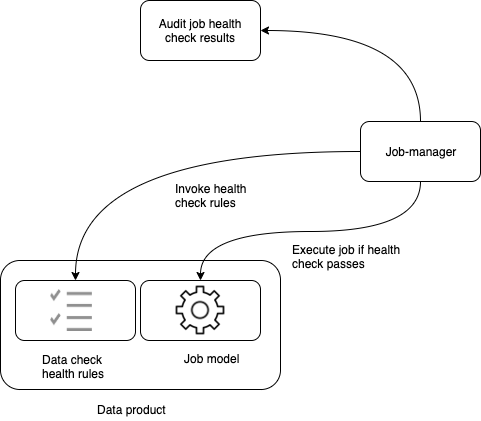

The diagram above was exported from draw.io. Its source (the exported page's mxGraphModel, read from the mxfile embedded in the PNG):
<mxGraphModel dx="946" dy="565" grid="1" gridSize="10" guides="1" tooltips="1" connect="1" arrows="1" fold="1" page="1" pageScale="1" pageWidth="827" pageHeight="1169" math="0" shadow="0">
  <root>
    <mxCell id="38vsEyCjL8HM5AajVD_r-0" />
    <mxCell id="38vsEyCjL8HM5AajVD_r-1" parent="38vsEyCjL8HM5AajVD_r-0" />
    <mxCell id="4YaLekBnVkvENw4vW_FJ-14" value="" style="rounded=1;whiteSpace=wrap;html=1;fillColor=none;gradientColor=none;fontSize=12;" vertex="1" parent="38vsEyCjL8HM5AajVD_r-1">
      <mxGeometry x="200" y="320" width="280" height="129" as="geometry" />
    </mxCell>
    <mxCell id="ax61Ify1pkAA1ogCacmU-0" value="" style="shape=image;html=1;verticalAlign=top;verticalLabelPosition=bottom;labelBackgroundColor=#ffffff;imageAspect=0;aspect=fixed;image=https://cdn0.iconfinder.com/data/icons/web-user-interface-10/512/941-27-128.png" vertex="1" parent="38vsEyCjL8HM5AajVD_r-1">
      <mxGeometry x="370" y="340" width="60" height="60" as="geometry" />
    </mxCell>
    <mxCell id="ax61Ify1pkAA1ogCacmU-1" value="" style="shape=image;html=1;verticalAlign=top;verticalLabelPosition=bottom;labelBackgroundColor=#ffffff;imageAspect=0;aspect=fixed;image=https://cdn4.iconfinder.com/data/icons/ui-actions/20/checklist-128.png" vertex="1" parent="38vsEyCjL8HM5AajVD_r-1">
      <mxGeometry x="250" y="349" width="42" height="42" as="geometry" />
    </mxCell>
    <mxCell id="ax61Ify1pkAA1ogCacmU-2" value="" style="rounded=1;whiteSpace=wrap;html=1;gradientColor=none;fillColor=none;" vertex="1" parent="38vsEyCjL8HM5AajVD_r-1">
      <mxGeometry x="340" y="340" width="120" height="60" as="geometry" />
    </mxCell>
    <mxCell id="4YaLekBnVkvENw4vW_FJ-8" style="edgeStyle=orthogonalEdgeStyle;curved=1;orthogonalLoop=1;jettySize=auto;html=1;exitX=0.5;exitY=0;exitDx=0;exitDy=0;entryX=0;entryY=0.5;entryDx=0;entryDy=0;startArrow=classic;startFill=1;endArrow=none;endFill=0;fontSize=12;" edge="1" parent="38vsEyCjL8HM5AajVD_r-1" source="4YaLekBnVkvENw4vW_FJ-1" target="4YaLekBnVkvENw4vW_FJ-3">
      <mxGeometry relative="1" as="geometry" />
    </mxCell>
    <mxCell id="4YaLekBnVkvENw4vW_FJ-1" value="" style="rounded=1;whiteSpace=wrap;html=1;fillColor=none;gradientColor=none;fontSize=12;" vertex="1" parent="38vsEyCjL8HM5AajVD_r-1">
      <mxGeometry x="215" y="340" width="120" height="60" as="geometry" />
    </mxCell>
    <mxCell id="4YaLekBnVkvENw4vW_FJ-2" value="Audit job health check results" style="rounded=1;whiteSpace=wrap;html=1;fillColor=none;gradientColor=none;fontSize=12;" vertex="1" parent="38vsEyCjL8HM5AajVD_r-1">
      <mxGeometry x="340" y="60" width="120" height="60" as="geometry" />
    </mxCell>
    <mxCell id="4YaLekBnVkvENw4vW_FJ-4" style="edgeStyle=orthogonalEdgeStyle;orthogonalLoop=1;jettySize=auto;html=1;exitX=0.5;exitY=0;exitDx=0;exitDy=0;entryX=1;entryY=0.5;entryDx=0;entryDy=0;startArrow=none;startFill=0;endArrow=classic;endFill=1;fontSize=12;curved=1;" edge="1" parent="38vsEyCjL8HM5AajVD_r-1" source="4YaLekBnVkvENw4vW_FJ-3" target="4YaLekBnVkvENw4vW_FJ-2">
      <mxGeometry relative="1" as="geometry" />
    </mxCell>
    <mxCell id="4YaLekBnVkvENw4vW_FJ-7" style="edgeStyle=orthogonalEdgeStyle;curved=1;orthogonalLoop=1;jettySize=auto;html=1;exitX=0.5;exitY=1;exitDx=0;exitDy=0;entryX=0.5;entryY=0;entryDx=0;entryDy=0;startArrow=none;startFill=0;endArrow=classic;endFill=1;fontSize=12;" edge="1" parent="38vsEyCjL8HM5AajVD_r-1" source="4YaLekBnVkvENw4vW_FJ-3" target="ax61Ify1pkAA1ogCacmU-2">
      <mxGeometry relative="1" as="geometry" />
    </mxCell>
    <mxCell id="4YaLekBnVkvENw4vW_FJ-3" value="Job-manager" style="rounded=1;whiteSpace=wrap;html=1;fillColor=none;gradientColor=none;fontSize=12;" vertex="1" parent="38vsEyCjL8HM5AajVD_r-1">
      <mxGeometry x="560" y="181" width="120" height="60" as="geometry" />
    </mxCell>
    <mxCell id="4YaLekBnVkvENw4vW_FJ-9" value="Execute job if health &lt;br&gt;check passes" style="text;html=1;resizable=0;points=[];autosize=1;align=left;verticalAlign=top;spacingTop=-4;fontSize=12;" vertex="1" parent="38vsEyCjL8HM5AajVD_r-1">
      <mxGeometry x="490" y="300" width="120" height="30" as="geometry" />
    </mxCell>
    <mxCell id="4YaLekBnVkvENw4vW_FJ-10" value="Data check &lt;br&gt;health rules" style="text;html=1;resizable=0;points=[];autosize=1;align=left;verticalAlign=top;spacingTop=-4;fontSize=12;" vertex="1" parent="38vsEyCjL8HM5AajVD_r-1">
      <mxGeometry x="240" y="410" width="80" height="30" as="geometry" />
    </mxCell>
    <mxCell id="4YaLekBnVkvENw4vW_FJ-12" value="Invoke health &lt;br&gt;check rules" style="text;html=1;resizable=0;points=[];autosize=1;align=left;verticalAlign=top;spacingTop=-4;fontSize=12;" vertex="1" parent="38vsEyCjL8HM5AajVD_r-1">
      <mxGeometry x="373" y="239" width="90" height="30" as="geometry" />
    </mxCell>
    <mxCell id="4YaLekBnVkvENw4vW_FJ-13" value="Job model" style="text;html=1;resizable=0;points=[];autosize=1;align=left;verticalAlign=top;spacingTop=-4;fontSize=12;" vertex="1" parent="38vsEyCjL8HM5AajVD_r-1">
      <mxGeometry x="382" y="409" width="70" height="20" as="geometry" />
    </mxCell>
    <mxCell id="4YaLekBnVkvENw4vW_FJ-15" value="Data product" style="text;html=1;resizable=0;points=[];autosize=1;align=left;verticalAlign=top;spacingTop=-4;fontSize=12;" vertex="1" parent="38vsEyCjL8HM5AajVD_r-1">
      <mxGeometry x="295" y="460" width="80" height="20" as="geometry" />
    </mxCell>
  </root>
</mxGraphModel>